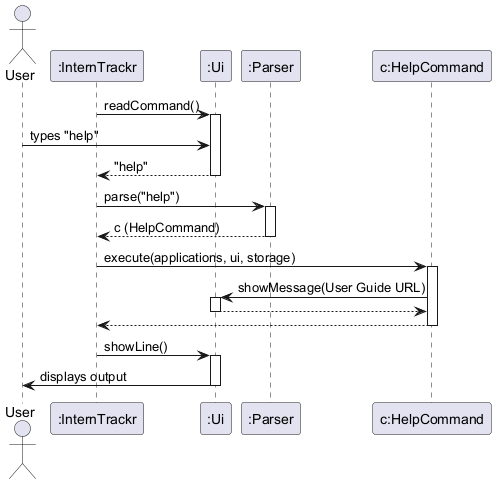

The diagram above was rendered by PlantUML. Its source (embedded in the PNG):
@startuml
actor User
participant ":InternTrackr" as IT
participant ":Ui" as UI
participant ":Parser" as P
participant "c:HelpCommand" as HC

IT -> UI : readCommand()
activate UI
User -> UI : types "help"
UI --> IT : "help"
deactivate UI

IT -> P : parse("help")
activate P
P --> IT : c (HelpCommand)
deactivate P

IT -> HC : execute(applications, ui, storage)
activate HC

HC -> UI : showMessage(User Guide URL)
activate UI
UI --> HC
deactivate UI

HC --> IT
deactivate HC

IT -> UI : showLine()
activate UI
UI -> User : displays output
deactivate UI
@enduml